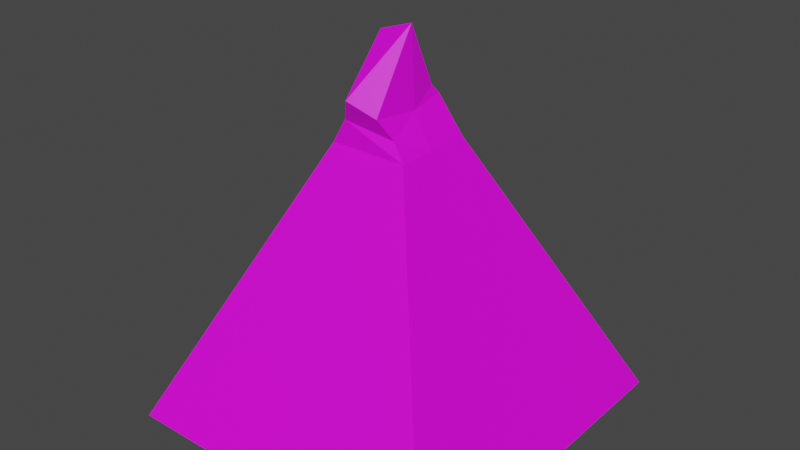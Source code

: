 # Source: Mountain_0.blend  (saved by Blender 3.5.10; exported with 4.5.12 LTS)
import bpy
from mathutils import Matrix  # noqa: F401  (used for matrix-valued properties, if any)

bpy.ops.wm.read_factory_settings(use_empty=True)
scene = bpy.context.scene
scene.name = 'Scene'

# ---- collections
col_collection = bpy.data.collections.new('Collection'); scene.collection.children.link(col_collection)

# ---- images (referenced by path relative to the original .blend; pixels are not part of the script)
import os
ASSET_DIR = os.environ.get("B2B_ASSET_DIR", "")  # directory of the original .blend (textures are referenced by path, not embedded)
HERE = os.path.dirname(os.path.abspath(__file__))  # packed textures are extracted next to this script under _unpacked/

def load_image(name, relpath, width, height, colorspace="sRGB"):
    """Load a texture the original file referenced (path relative to the .blend, or extracted next to this script)."""
    p = next((c for c in (os.path.join(HERE, relpath), os.path.join(ASSET_DIR, relpath)) if relpath and os.path.exists(c)), "")
    if p:
        img = bpy.data.images.load(p, check_existing=True)
        img.name = name
    else:  # same state as the original file: an image datablock whose file is absent (Cycles renders it pink)
        img = bpy.data.images.new(name, width, height)
        img.source = "FILE"
        img.filepath = "//" + (relpath or name)
    img.colorspace_settings.name = colorspace
    return img
img_mountain_0_png = load_image('Mountain_0.png', 'Mountain_0.png', 1024, 1024, 'sRGB')

# ---- materials (node trees are filled in below, after node groups)
mat_material = bpy.data.materials.new('Material')
mat_material.alpha_threshold = 0.0
mat_material.use_transparent_shadow = False
mat_material.roughness = 0.5
mat_material.line_color = (0.0, 0.0, 0.0, 1.0)

# ---- material node trees
mat_material.use_nodes = True; mat_material.node_tree.nodes.clear()
_N = mat_material.node_tree.nodes; _L = mat_material.node_tree.links
n0 = _N.new('ShaderNodeOutputMaterial'); n0.name = 'Material Output'; n0.location = (300, 300)
n1 = _N.new('ShaderNodeBsdfPrincipled'); n1.name = 'Principled BSDF'; n1.location = (10, 300)
n1.distribution = 'GGX'
n1.subsurface_method = 'RANDOM_WALK_SKIN'
n1.inputs[3].default_value = 1.45
n1.inputs[27].default_value = (0.0, 0.0, 0.0, 1.0)
n1.inputs[28].default_value = 1.0
n2 = _N.new('ShaderNodeTexImage'); n2.name = 'Image Texture'; n2.location = (-431, 87)
n2.image = img_mountain_0_png
_L.new(n1.outputs[0], n0.inputs[0])
_L.new(n2.outputs[0], n1.inputs[0])
n0.is_active_output = True

# ---- world
world_world = bpy.data.worlds.new('World'); scene.world = world_world
world_world.use_nodes = True; world_world.node_tree.nodes.clear()
_N = world_world.node_tree.nodes; _L = world_world.node_tree.links
n0 = _N.new('ShaderNodeOutputWorld'); n0.name = 'World Output'; n0.location = (300, 300)
n1 = _N.new('ShaderNodeBackground'); n1.name = 'Background'; n1.location = (10, 300)
n1.inputs[0].default_value = (0.05088, 0.05088, 0.05088, 1.0)
_L.new(n1.outputs[0], n0.inputs[0])
n0.is_active_output = True
world_world.color = (0.05088, 0.05088, 0.05088)
world_world.use_sun_shadow = False
world_world.sun_shadow_jitter_overblur = 0.0

# ---- meshes
me_cube = bpy.data.meshes.new('Cube')
me_cube.from_pydata([(-10.0, -13.62, -9.828), (0.0, -18.62, 7.493), (-10.0, 16.0, -10.0), (-9.97, 10.05, 12.0), (18.0, -13.62, -9.828), (10.0, -16.12, 3.163), (18.0, 16.0, -10.0), (10.03, 10.05, 7.0), (-10.0, 0.0, -10.0), (-2.0, 0.0, 25.0), (18.0, 0.0, -10.0), (10.0, 0.0, 29.0), (-5.0, -13.62, -1.167), (-10.0, 13.0, 5.5), (10.7, 12.74, 3.907), (13.26, -12.0, -4.181), (11.51, -0.1214, 1.942), (-6.0, 0.0, 0.0), (-56.2, -3.245, -110.2), (-56.2, -61.83, -109.4), (64.2, 65.56, -110.2), (-56.2, 65.56, -110.2), (64.2, -3.245, -110.2), (64.2, -61.83, -109.4)], [], [(17, 9, 3, 13), (13, 3, 7, 14), (16, 11, 5, 15), (15, 5, 1, 12), (8, 2, 21, 18), (11, 9, 1, 5), (7, 3, 9, 11), (10, 4, 23, 22), (14, 7, 11, 16), (12, 1, 9, 17), (0, 12, 17, 8), (6, 14, 16, 10), (4, 15, 12, 0), (10, 16, 15, 4), (2, 13, 14, 6), (8, 17, 13, 2), (4, 0, 19, 23), (2, 6, 20, 21), (0, 8, 18, 19), (6, 10, 22, 20)])
_uv = me_cube.uv_layers.new(name='UVMap')
_uv.uv.foreach_set('vector', [0.0, 0.0, 1.0, 0.0, 1.0, 1.0, 0.0, 1.0, 0.0, 0.0, 1.0, 0.0, 1.0, 1.0, 0.0, 1.0, 0.0, 0.0, 1.0, 0.0, 1.0, 1.0, 0.0, 1.0, 0.0, 0.0, 1.0, 0.0, 1.0, 1.0, 0.0, 1.0, -0.56, -0.56, 1.56, -0.56, 1.56, 1.56, -0.56, 1.56, 0.0, 0.0, 1.0, 0.0, 1.0, 1.0, 0.0, 1.0, 0.0, 0.0, 1.0, 0.0, 1.0, 1.0, 0.0, 1.0, -0.56, -0.56, 1.56, -0.56, 1.56, 1.56, -0.56, 1.56, 0.0, 0.0, 1.0, 0.0, 1.0, 1.0, 0.0, 1.0, 0.0, 0.0, 1.0, 0.0, 1.0, 1.0, 0.0, 1.0, 0.0, 0.0, 1.0, 0.0, 1.0, 1.0, 0.0, 1.0, 0.0, 0.0, 1.0, 0.0, 1.0, 1.0, 0.0, 1.0, 0.0, 0.0, 1.0, 0.0, 1.0, 1.0, 0.0, 1.0, 0.0, 0.0, 1.0, 0.0, 1.0, 1.0, 0.0, 1.0, 0.0, 0.0, 1.0, 0.0, 1.0, 1.0, 0.0, 1.0, 0.0, 0.0, 1.0, 0.0, 1.0, 1.0, 0.0, 1.0, -0.56, -0.56, 1.56, -0.56, 1.56, 1.56, -0.56, 1.56, -0.56, -0.56, 1.56, -0.56, 1.56, 1.56, -0.56, 1.56, -0.56, -0.56, 1.56, -0.56, 1.56, 1.56, -0.56, 1.56, -0.56, -0.56, 1.56, -0.56, 1.56, 1.56, -0.56, 1.56])
me_cube.materials.append(mat_material)
me_cube.use_mirror_vertex_groups = False
me_cube.update()

# ---- objects
ob_mountain_0 = bpy.data.objects.new('Mountain_0', me_cube)

# ---- transforms, parenting, visibility, modifiers, constraints
ob_mountain_0.location = (0.0, 0.0, 0.0)
ob_mountain_0.lock_rotations_4d = False
ob_mountain_0.empty_display_type = 'ARROWS'
ob_mountain_0.lineart.crease_threshold = 0.0

# ---- collection membership
col_collection.objects.link(ob_mountain_0)

# ---- scene / render settings (as saved in the file)
scene.frame_start = 1; scene.frame_end = 250; scene.frame_set(1)
scene.render.engine = 'BLENDER_EEVEE_NEXT'
scene.cycles.sampling_pattern = 'TABULATED_SOBOL'
scene.view_settings.view_transform = 'Filmic'
bpy.context.view_layer.update()

# ---- added for rendering (the .blend has no active camera and no usable light): camera, sun
cam_auto = bpy.data.cameras.new('AutoCamera')
cam_auto.lens = 50.0
cam_auto.sensor_width = 36.0
cam_auto.clip_end = 3634.36
ob_auto_camera = bpy.data.objects.new('AutoCamera', cam_auto)
scene.collection.objects.link(ob_auto_camera)
ob_auto_camera.location = (211.087, -246.643, 125.076)
ob_auto_camera.rotation_euler = (1.09748, -7.21219e-08, 0.694738)
scene.camera = ob_auto_camera
light_auto_sun = bpy.data.lights.new('AutoSun', 'SUN')
light_auto_sun.energy = 3.0
light_auto_sun.angle = 0.0523599
ob_auto_sun = bpy.data.objects.new('AutoSun', light_auto_sun)
scene.collection.objects.link(ob_auto_sun)
ob_auto_sun.rotation_euler = (0.872665, 0.174533, 0.523599)
bpy.context.view_layer.update()
